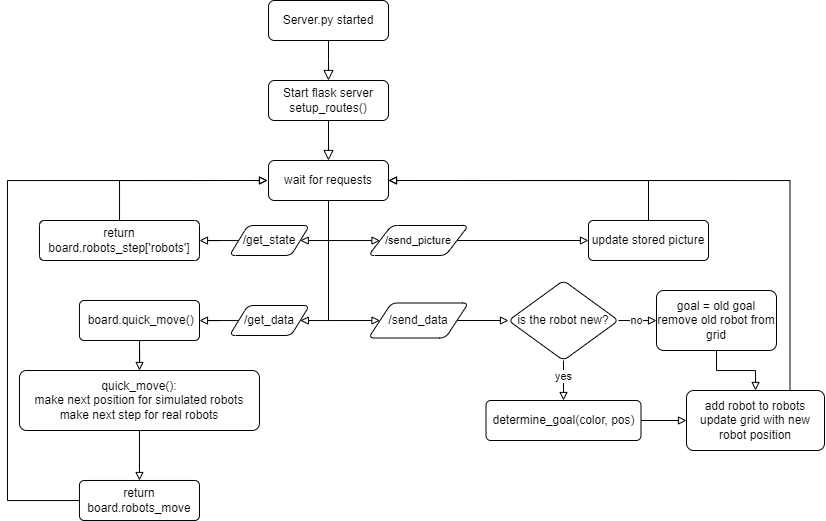

The diagram above was exported from draw.io. Its source (the exported page's mxGraphModel, read from the mxfile embedded in the PNG):
<mxGraphModel dx="1147" dy="675" grid="1" gridSize="10" guides="1" tooltips="1" connect="1" arrows="1" fold="1" page="1" pageScale="1" pageWidth="827" pageHeight="1169" math="0" shadow="0">
  <root>
    <mxCell id="WIyWlLk6GJQsqaUBKTNV-0" />
    <mxCell id="WIyWlLk6GJQsqaUBKTNV-1" parent="WIyWlLk6GJQsqaUBKTNV-0" />
    <mxCell id="WIyWlLk6GJQsqaUBKTNV-2" value="" style="rounded=0;html=1;jettySize=auto;orthogonalLoop=1;fontSize=11;endArrow=block;endFill=0;endSize=8;strokeWidth=1;shadow=0;labelBackgroundColor=none;edgeStyle=orthogonalEdgeStyle;" parent="WIyWlLk6GJQsqaUBKTNV-1" source="WIyWlLk6GJQsqaUBKTNV-3" edge="1">
      <mxGeometry relative="1" as="geometry">
        <mxPoint x="331" y="170" as="targetPoint" />
      </mxGeometry>
    </mxCell>
    <mxCell id="WIyWlLk6GJQsqaUBKTNV-3" value="Server.py started" style="rounded=1;whiteSpace=wrap;html=1;fontSize=12;glass=0;strokeWidth=1;shadow=0;" parent="WIyWlLk6GJQsqaUBKTNV-1" vertex="1">
      <mxGeometry x="271" y="90" width="120" height="40" as="geometry" />
    </mxCell>
    <mxCell id="M0ynbSvzQMXMmYPlBgZb-2" value="" style="edgeStyle=orthogonalEdgeStyle;rounded=0;orthogonalLoop=1;jettySize=auto;html=1;endArrow=block;endFill=0;endSize=8;" edge="1" parent="WIyWlLk6GJQsqaUBKTNV-1" source="M0ynbSvzQMXMmYPlBgZb-0" target="M0ynbSvzQMXMmYPlBgZb-1">
      <mxGeometry relative="1" as="geometry" />
    </mxCell>
    <mxCell id="M0ynbSvzQMXMmYPlBgZb-0" value="Start flask server&lt;div&gt;setup_routes()&lt;/div&gt;" style="rounded=1;whiteSpace=wrap;html=1;" vertex="1" parent="WIyWlLk6GJQsqaUBKTNV-1">
      <mxGeometry x="271" y="170" width="120" height="40" as="geometry" />
    </mxCell>
    <mxCell id="M0ynbSvzQMXMmYPlBgZb-4" style="edgeStyle=orthogonalEdgeStyle;rounded=0;orthogonalLoop=1;jettySize=auto;html=1;entryX=0;entryY=0.5;entryDx=0;entryDy=0;endArrow=block;endFill=0;" edge="1" parent="WIyWlLk6GJQsqaUBKTNV-1" source="M0ynbSvzQMXMmYPlBgZb-1" target="M0ynbSvzQMXMmYPlBgZb-3">
      <mxGeometry relative="1" as="geometry">
        <Array as="points">
          <mxPoint x="331" y="330" />
          <mxPoint x="383" y="330" />
        </Array>
      </mxGeometry>
    </mxCell>
    <mxCell id="M0ynbSvzQMXMmYPlBgZb-12" value="" style="edgeStyle=orthogonalEdgeStyle;rounded=0;orthogonalLoop=1;jettySize=auto;html=1;entryX=0;entryY=0.5;entryDx=0;entryDy=0;endArrow=block;endFill=0;" edge="1" parent="WIyWlLk6GJQsqaUBKTNV-1" source="M0ynbSvzQMXMmYPlBgZb-1" target="M0ynbSvzQMXMmYPlBgZb-13">
      <mxGeometry relative="1" as="geometry">
        <mxPoint x="430.9999999999999" y="470" as="targetPoint" />
        <Array as="points">
          <mxPoint x="331" y="410" />
        </Array>
      </mxGeometry>
    </mxCell>
    <mxCell id="M0ynbSvzQMXMmYPlBgZb-16" style="edgeStyle=orthogonalEdgeStyle;rounded=0;orthogonalLoop=1;jettySize=auto;html=1;entryX=1;entryY=0.5;entryDx=0;entryDy=0;exitX=0.5;exitY=1;exitDx=0;exitDy=0;endArrow=block;endFill=0;" edge="1" parent="WIyWlLk6GJQsqaUBKTNV-1" source="M0ynbSvzQMXMmYPlBgZb-1" target="M0ynbSvzQMXMmYPlBgZb-14">
      <mxGeometry relative="1" as="geometry">
        <mxPoint x="391" y="290" as="sourcePoint" />
        <mxPoint x="290.20000000000005" y="315" as="targetPoint" />
        <Array as="points">
          <mxPoint x="331" y="410" />
          <mxPoint x="302" y="410" />
        </Array>
      </mxGeometry>
    </mxCell>
    <mxCell id="M0ynbSvzQMXMmYPlBgZb-17" style="edgeStyle=orthogonalEdgeStyle;rounded=0;orthogonalLoop=1;jettySize=auto;html=1;entryX=1;entryY=0.5;entryDx=0;entryDy=0;endArrow=block;endFill=0;" edge="1" parent="WIyWlLk6GJQsqaUBKTNV-1" source="M0ynbSvzQMXMmYPlBgZb-1" target="M0ynbSvzQMXMmYPlBgZb-15">
      <mxGeometry relative="1" as="geometry">
        <Array as="points">
          <mxPoint x="331" y="330" />
        </Array>
      </mxGeometry>
    </mxCell>
    <mxCell id="M0ynbSvzQMXMmYPlBgZb-1" value="wait for requests" style="rounded=1;whiteSpace=wrap;html=1;" vertex="1" parent="WIyWlLk6GJQsqaUBKTNV-1">
      <mxGeometry x="271" y="250" width="120" height="40" as="geometry" />
    </mxCell>
    <mxCell id="M0ynbSvzQMXMmYPlBgZb-9" value="" style="edgeStyle=orthogonalEdgeStyle;rounded=0;orthogonalLoop=1;jettySize=auto;html=1;endArrow=block;endFill=0;" edge="1" parent="WIyWlLk6GJQsqaUBKTNV-1" source="M0ynbSvzQMXMmYPlBgZb-3" target="M0ynbSvzQMXMmYPlBgZb-8">
      <mxGeometry relative="1" as="geometry" />
    </mxCell>
    <mxCell id="M0ynbSvzQMXMmYPlBgZb-3" value="&lt;span style=&quot;font-size: 11px; text-wrap: nowrap; background-color: rgb(255, 255, 255);&quot;&gt;/send_picture&lt;/span&gt;" style="shape=parallelogram;html=1;strokeWidth=1;perimeter=parallelogramPerimeter;whiteSpace=wrap;rounded=1;arcSize=12;size=0.23;" vertex="1" parent="WIyWlLk6GJQsqaUBKTNV-1">
      <mxGeometry x="371" y="315" width="100" height="30" as="geometry" />
    </mxCell>
    <mxCell id="M0ynbSvzQMXMmYPlBgZb-41" style="edgeStyle=orthogonalEdgeStyle;rounded=0;orthogonalLoop=1;jettySize=auto;html=1;entryX=1;entryY=0.5;entryDx=0;entryDy=0;endArrow=block;endFill=0;" edge="1" parent="WIyWlLk6GJQsqaUBKTNV-1" source="M0ynbSvzQMXMmYPlBgZb-8" target="M0ynbSvzQMXMmYPlBgZb-1">
      <mxGeometry relative="1" as="geometry">
        <Array as="points">
          <mxPoint x="651" y="270" />
        </Array>
      </mxGeometry>
    </mxCell>
    <mxCell id="M0ynbSvzQMXMmYPlBgZb-8" value="&lt;div&gt;update stored picture&lt;/div&gt;" style="whiteSpace=wrap;html=1;strokeWidth=1;rounded=1;arcSize=12;" vertex="1" parent="WIyWlLk6GJQsqaUBKTNV-1">
      <mxGeometry x="591" y="310" width="120" height="40" as="geometry" />
    </mxCell>
    <mxCell id="M0ynbSvzQMXMmYPlBgZb-23" value="" style="edgeStyle=orthogonalEdgeStyle;rounded=0;orthogonalLoop=1;jettySize=auto;html=1;endArrow=block;endFill=0;" edge="1" parent="WIyWlLk6GJQsqaUBKTNV-1" source="M0ynbSvzQMXMmYPlBgZb-13" target="M0ynbSvzQMXMmYPlBgZb-22">
      <mxGeometry relative="1" as="geometry" />
    </mxCell>
    <mxCell id="M0ynbSvzQMXMmYPlBgZb-13" value="/send_data" style="shape=parallelogram;html=1;strokeWidth=1;perimeter=parallelogramPerimeter;whiteSpace=wrap;rounded=1;arcSize=12;size=0.23;" vertex="1" parent="WIyWlLk6GJQsqaUBKTNV-1">
      <mxGeometry x="371" y="392.5" width="100" height="35" as="geometry" />
    </mxCell>
    <mxCell id="M0ynbSvzQMXMmYPlBgZb-19" value="" style="edgeStyle=orthogonalEdgeStyle;rounded=0;orthogonalLoop=1;jettySize=auto;html=1;endArrow=block;endFill=0;" edge="1" parent="WIyWlLk6GJQsqaUBKTNV-1" source="M0ynbSvzQMXMmYPlBgZb-14" target="M0ynbSvzQMXMmYPlBgZb-18">
      <mxGeometry relative="1" as="geometry" />
    </mxCell>
    <mxCell id="M0ynbSvzQMXMmYPlBgZb-14" value="/get_data" style="shape=parallelogram;html=1;strokeWidth=1;perimeter=parallelogramPerimeter;whiteSpace=wrap;rounded=1;arcSize=12;size=0.23;" vertex="1" parent="WIyWlLk6GJQsqaUBKTNV-1">
      <mxGeometry x="231.96" y="395" width="80" height="30" as="geometry" />
    </mxCell>
    <mxCell id="M0ynbSvzQMXMmYPlBgZb-21" value="" style="edgeStyle=orthogonalEdgeStyle;rounded=0;orthogonalLoop=1;jettySize=auto;html=1;endArrow=block;endFill=0;" edge="1" parent="WIyWlLk6GJQsqaUBKTNV-1" source="M0ynbSvzQMXMmYPlBgZb-15" target="M0ynbSvzQMXMmYPlBgZb-20">
      <mxGeometry relative="1" as="geometry" />
    </mxCell>
    <mxCell id="M0ynbSvzQMXMmYPlBgZb-15" value="/get_state" style="shape=parallelogram;html=1;strokeWidth=1;perimeter=parallelogramPerimeter;whiteSpace=wrap;rounded=1;arcSize=12;size=0.23;" vertex="1" parent="WIyWlLk6GJQsqaUBKTNV-1">
      <mxGeometry x="231.96" y="315" width="80" height="30" as="geometry" />
    </mxCell>
    <mxCell id="M0ynbSvzQMXMmYPlBgZb-43" value="" style="edgeStyle=orthogonalEdgeStyle;rounded=0;orthogonalLoop=1;jettySize=auto;html=1;endArrow=block;endFill=0;" edge="1" parent="WIyWlLk6GJQsqaUBKTNV-1" source="M0ynbSvzQMXMmYPlBgZb-18" target="M0ynbSvzQMXMmYPlBgZb-42">
      <mxGeometry relative="1" as="geometry" />
    </mxCell>
    <mxCell id="M0ynbSvzQMXMmYPlBgZb-18" value="&amp;nbsp;board.quick_move()" style="whiteSpace=wrap;html=1;strokeWidth=1;rounded=1;arcSize=12;" vertex="1" parent="WIyWlLk6GJQsqaUBKTNV-1">
      <mxGeometry x="81.96000000000001" y="390" width="120" height="40" as="geometry" />
    </mxCell>
    <mxCell id="M0ynbSvzQMXMmYPlBgZb-47" style="edgeStyle=orthogonalEdgeStyle;rounded=0;orthogonalLoop=1;jettySize=auto;html=1;endArrow=block;endFill=0;" edge="1" parent="WIyWlLk6GJQsqaUBKTNV-1" source="M0ynbSvzQMXMmYPlBgZb-20">
      <mxGeometry relative="1" as="geometry">
        <mxPoint x="270" y="270" as="targetPoint" />
        <Array as="points">
          <mxPoint x="121.96000000000001" y="270" />
        </Array>
      </mxGeometry>
    </mxCell>
    <mxCell id="M0ynbSvzQMXMmYPlBgZb-20" value="return board.robots_step['robots']" style="whiteSpace=wrap;html=1;strokeWidth=1;rounded=1;arcSize=12;" vertex="1" parent="WIyWlLk6GJQsqaUBKTNV-1">
      <mxGeometry x="41.96" y="310" width="160" height="40" as="geometry" />
    </mxCell>
    <mxCell id="M0ynbSvzQMXMmYPlBgZb-25" value="" style="edgeStyle=orthogonalEdgeStyle;rounded=0;orthogonalLoop=1;jettySize=auto;html=1;endArrow=block;endFill=0;" edge="1" parent="WIyWlLk6GJQsqaUBKTNV-1" source="M0ynbSvzQMXMmYPlBgZb-22" target="M0ynbSvzQMXMmYPlBgZb-24">
      <mxGeometry relative="1" as="geometry" />
    </mxCell>
    <mxCell id="M0ynbSvzQMXMmYPlBgZb-26" value="no" style="edgeLabel;html=1;align=center;verticalAlign=middle;resizable=0;points=[];" vertex="1" connectable="0" parent="M0ynbSvzQMXMmYPlBgZb-25">
      <mxGeometry x="-0.12" y="-2" relative="1" as="geometry">
        <mxPoint x="-1" y="-2" as="offset" />
      </mxGeometry>
    </mxCell>
    <mxCell id="M0ynbSvzQMXMmYPlBgZb-32" value="" style="edgeStyle=orthogonalEdgeStyle;rounded=0;orthogonalLoop=1;jettySize=auto;html=1;endArrow=block;endFill=0;" edge="1" parent="WIyWlLk6GJQsqaUBKTNV-1" source="M0ynbSvzQMXMmYPlBgZb-22" target="M0ynbSvzQMXMmYPlBgZb-31">
      <mxGeometry relative="1" as="geometry" />
    </mxCell>
    <mxCell id="M0ynbSvzQMXMmYPlBgZb-33" value="yes" style="edgeLabel;html=1;align=center;verticalAlign=middle;resizable=0;points=[];" vertex="1" connectable="0" parent="M0ynbSvzQMXMmYPlBgZb-32">
      <mxGeometry x="-0.2133" y="2" relative="1" as="geometry">
        <mxPoint x="-2" as="offset" />
      </mxGeometry>
    </mxCell>
    <mxCell id="M0ynbSvzQMXMmYPlBgZb-22" value="is the robot new?" style="rhombus;whiteSpace=wrap;html=1;strokeWidth=1;rounded=1;arcSize=12;" vertex="1" parent="WIyWlLk6GJQsqaUBKTNV-1">
      <mxGeometry x="511" y="370" width="110" height="80" as="geometry" />
    </mxCell>
    <mxCell id="M0ynbSvzQMXMmYPlBgZb-48" value="" style="edgeStyle=orthogonalEdgeStyle;rounded=0;orthogonalLoop=1;jettySize=auto;html=1;endArrow=block;endFill=0;" edge="1" parent="WIyWlLk6GJQsqaUBKTNV-1" source="M0ynbSvzQMXMmYPlBgZb-24" target="M0ynbSvzQMXMmYPlBgZb-36">
      <mxGeometry relative="1" as="geometry" />
    </mxCell>
    <mxCell id="M0ynbSvzQMXMmYPlBgZb-24" value="goal = old goal&lt;div&gt;remove old robot from grid&lt;/div&gt;" style="whiteSpace=wrap;html=1;strokeWidth=1;rounded=1;arcSize=12;" vertex="1" parent="WIyWlLk6GJQsqaUBKTNV-1">
      <mxGeometry x="659" y="380" width="120" height="60" as="geometry" />
    </mxCell>
    <mxCell id="M0ynbSvzQMXMmYPlBgZb-37" value="" style="edgeStyle=orthogonalEdgeStyle;rounded=0;orthogonalLoop=1;jettySize=auto;html=1;endArrow=block;endFill=0;" edge="1" parent="WIyWlLk6GJQsqaUBKTNV-1" source="M0ynbSvzQMXMmYPlBgZb-31" target="M0ynbSvzQMXMmYPlBgZb-36">
      <mxGeometry relative="1" as="geometry" />
    </mxCell>
    <mxCell id="M0ynbSvzQMXMmYPlBgZb-31" value="determine_goal(color, pos)" style="whiteSpace=wrap;html=1;strokeWidth=1;rounded=1;arcSize=12;" vertex="1" parent="WIyWlLk6GJQsqaUBKTNV-1">
      <mxGeometry x="488.5" y="490" width="155" height="40" as="geometry" />
    </mxCell>
    <mxCell id="M0ynbSvzQMXMmYPlBgZb-40" style="edgeStyle=orthogonalEdgeStyle;rounded=0;orthogonalLoop=1;jettySize=auto;html=1;exitX=0.75;exitY=0;exitDx=0;exitDy=0;entryX=1;entryY=0.5;entryDx=0;entryDy=0;endArrow=block;endFill=0;" edge="1" parent="WIyWlLk6GJQsqaUBKTNV-1" source="M0ynbSvzQMXMmYPlBgZb-36" target="M0ynbSvzQMXMmYPlBgZb-1">
      <mxGeometry relative="1" as="geometry" />
    </mxCell>
    <mxCell id="M0ynbSvzQMXMmYPlBgZb-36" value="add robot to robots&lt;div&gt;update grid with new robot position&lt;/div&gt;" style="whiteSpace=wrap;html=1;strokeWidth=1;rounded=1;arcSize=12;" vertex="1" parent="WIyWlLk6GJQsqaUBKTNV-1">
      <mxGeometry x="689" y="480" width="138" height="60" as="geometry" />
    </mxCell>
    <mxCell id="M0ynbSvzQMXMmYPlBgZb-45" value="" style="edgeStyle=orthogonalEdgeStyle;rounded=0;orthogonalLoop=1;jettySize=auto;html=1;endArrow=block;endFill=0;" edge="1" parent="WIyWlLk6GJQsqaUBKTNV-1" source="M0ynbSvzQMXMmYPlBgZb-42" target="M0ynbSvzQMXMmYPlBgZb-44">
      <mxGeometry relative="1" as="geometry" />
    </mxCell>
    <mxCell id="M0ynbSvzQMXMmYPlBgZb-42" value="quick_move():&lt;div&gt;make next position for simulated robots&lt;/div&gt;&lt;div&gt;make next step for real robots&lt;/div&gt;" style="whiteSpace=wrap;html=1;strokeWidth=1;rounded=1;arcSize=12;" vertex="1" parent="WIyWlLk6GJQsqaUBKTNV-1">
      <mxGeometry x="21.96" y="460" width="240" height="60" as="geometry" />
    </mxCell>
    <mxCell id="M0ynbSvzQMXMmYPlBgZb-46" style="edgeStyle=orthogonalEdgeStyle;rounded=0;orthogonalLoop=1;jettySize=auto;html=1;endArrow=block;endFill=0;" edge="1" parent="WIyWlLk6GJQsqaUBKTNV-1" source="M0ynbSvzQMXMmYPlBgZb-44">
      <mxGeometry relative="1" as="geometry">
        <mxPoint x="270" y="270" as="targetPoint" />
        <Array as="points">
          <mxPoint x="9.96" y="590" />
          <mxPoint x="9.96" y="270" />
        </Array>
      </mxGeometry>
    </mxCell>
    <mxCell id="M0ynbSvzQMXMmYPlBgZb-44" value="return board.robots_move" style="whiteSpace=wrap;html=1;strokeWidth=1;rounded=1;arcSize=12;" vertex="1" parent="WIyWlLk6GJQsqaUBKTNV-1">
      <mxGeometry x="81.96000000000001" y="570" width="120" height="40" as="geometry" />
    </mxCell>
  </root>
</mxGraphModel>